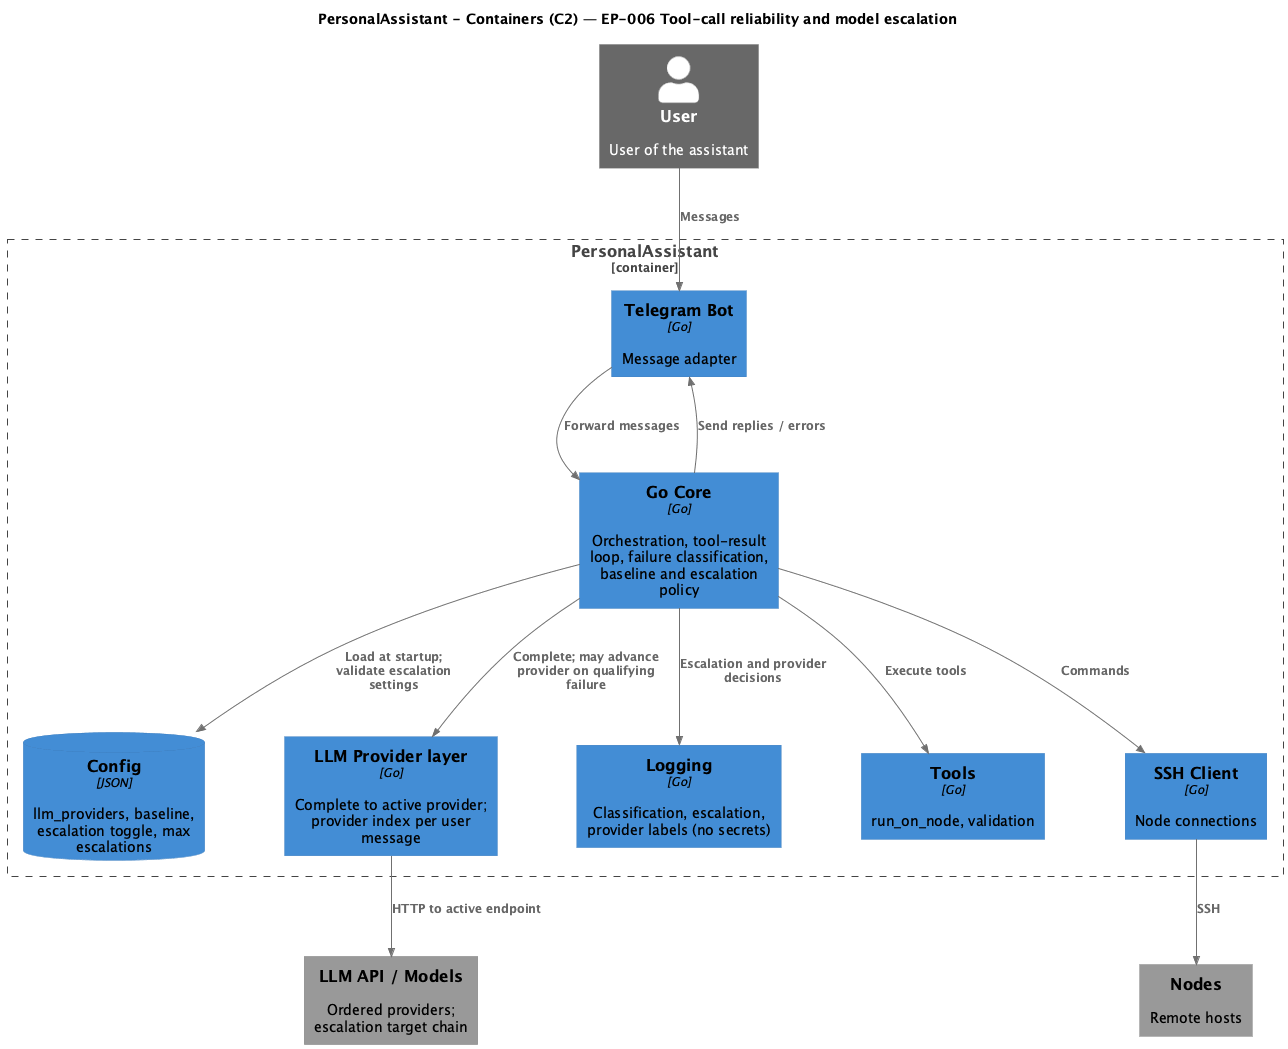

The diagram above was rendered by PlantUML. Its source (embedded in the PNG):
@startuml C4 Container - PersonalAssistant (EP-006)

!include https://raw.githubusercontent.com/plantuml-stdlib/C4-PlantUML/master/C4_Container.puml

SetDefaultLegendEntries("")
UpdateElementStyle(person, $fontColor="black", $bgColor="#08427B", $borderColor="#073B6F")
UpdateElementStyle(container, $fontColor="black", $bgColor="#438DD5", $borderColor="#3C7FC0")
UpdateElementStyle(database, $fontColor="black", $bgColor="#438DD5", $borderColor="#3C7FC0")
UpdateElementStyle(external_system, $fontColor="black", $bgColor="#999999", $borderColor="#8A8A8A")

LAYOUT_TOP_DOWN()
HIDE_STEREOTYPE()
skinparam nodesep 80
skinparam ranksep 80
skinparam ArrowColor #707070
skinparam ComponentBorderColor #707070

title PersonalAssistant - Containers (C2) — EP-006 Tool-call reliability and model escalation

Person_Ext(user, "User", "User of the assistant")
System_Ext(nodes, "Nodes", "Remote hosts")
System_Ext(llm_ext, "LLM API / Models", "Ordered providers; escalation target chain")

Container_Boundary(pa, "PersonalAssistant") {
    Container(tg, "Telegram Bot", "Go", "Message adapter")
    Container(core, "Go Core", "Go", "Orchestration, tool-result loop, failure classification, baseline and escalation policy")
    ContainerDb(cfg, "Config", "JSON", "llm_providers, baseline, escalation toggle, max escalations")
    Container(llm, "LLM Provider layer", "Go", "Complete to active provider; provider index per user message")
    Container(log, "Logging", "Go", "Classification, escalation, provider labels (no secrets)")
    Container(tools, "Tools", "Go", "run_on_node, validation")
    Container(ssh, "SSH Client", "Go", "Node connections")
}

Rel(user, tg, "Messages")
Rel(tg, core, "Forward messages")
Rel(core, tg, "Send replies / errors")
Rel(core, cfg, "Load at startup; validate escalation settings")
Rel(core, llm, "Complete; may advance provider on qualifying failure")
Rel(llm, llm_ext, "HTTP to active endpoint")
Rel(core, log, "Escalation and provider decisions")
Rel(core, tools, "Execute tools")
Rel(core, ssh, "Commands")
Rel(ssh, nodes, "SSH")

@enduml